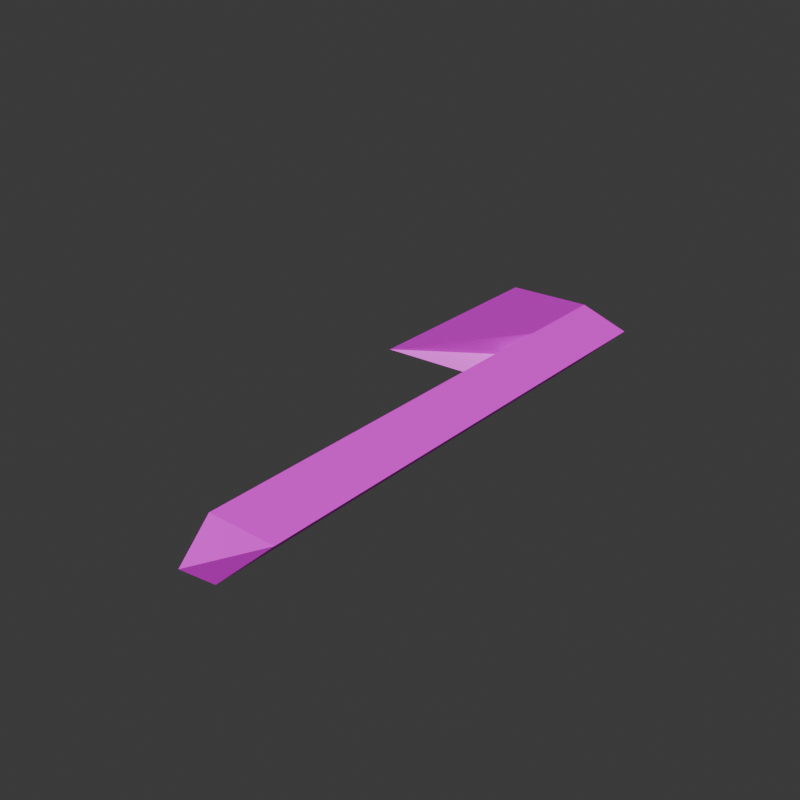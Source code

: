 # Source: Hatchet.blend  (saved by Blender 4.3.34; exported with 4.5.12 LTS)
import bpy
from mathutils import Matrix  # noqa: F401  (used for matrix-valued properties, if any)

bpy.ops.wm.read_factory_settings(use_empty=True)
scene = bpy.context.scene
scene.name = 'Scene'

# ---- collections
col_collection = bpy.data.collections.new('Collection'); scene.collection.children.link(col_collection)

# ---- images (referenced by path relative to the original .blend; pixels are not part of the script)
import os
ASSET_DIR = os.environ.get("B2B_ASSET_DIR", "")  # directory of the original .blend (textures are referenced by path, not embedded)
HERE = os.path.dirname(os.path.abspath(__file__))  # packed textures are extracted next to this script under _unpacked/

def load_image(name, relpath, width, height, colorspace="sRGB"):
    """Load a texture the original file referenced (path relative to the .blend, or extracted next to this script)."""
    p = next((c for c in (os.path.join(HERE, relpath), os.path.join(ASSET_DIR, relpath)) if relpath and os.path.exists(c)), "")
    if p:
        img = bpy.data.images.load(p, check_existing=True)
        img.name = name
    else:  # same state as the original file: an image datablock whose file is absent (Cycles renders it pink)
        img = bpy.data.images.new(name, width, height)
        img.source = "FILE"
        img.filepath = "//" + (relpath or name)
    img.colorspace_settings.name = colorspace
    return img
img_tools_texture_png = load_image('Tools_Texture.png', 'Tools_Texture.png', 1024, 1024, 'sRGB')

# ---- materials (node trees are filled in below, after node groups)
mat_material_007 = bpy.data.materials.new('Material.007')
mat_material_007.alpha_threshold = 0.0
mat_material_007.roughness = 0.5
mat_material_007.line_color = (0.0, 0.0, 0.0, 1.0)

# ---- material node trees
mat_material_007.use_nodes = True; mat_material_007.node_tree.nodes.clear()
_N = mat_material_007.node_tree.nodes; _L = mat_material_007.node_tree.links
n0 = _N.new('ShaderNodeOutputMaterial'); n0.name = 'Material Output'; n0.location = (300, 300)
n1 = _N.new('ShaderNodeBsdfPrincipled'); n1.name = 'Principled BSDF'; n1.location = (10, 300)
n1.inputs[3].default_value = 1.45
n2 = _N.new('ShaderNodeTexImage'); n2.name = 'Image Texture'; n2.location = (-302, 251)
n2.image = img_tools_texture_png
n2.interpolation = 'Closest'
_L.new(n1.outputs[0], n0.inputs[0])
_L.new(n2.outputs[0], n1.inputs[0])
n0.is_active_output = True

# ---- world
world_world = bpy.data.worlds.new('World'); scene.world = world_world
world_world.use_nodes = True; world_world.node_tree.nodes.clear()
_N = world_world.node_tree.nodes; _L = world_world.node_tree.links
n0 = _N.new('ShaderNodeOutputWorld'); n0.name = 'World Output'; n0.location = (300, 300)
n1 = _N.new('ShaderNodeBackground'); n1.name = 'Background'; n1.location = (10, 300)
n1.inputs[0].default_value = (0.05088, 0.05088, 0.05088, 1.0)
_L.new(n1.outputs[0], n0.inputs[0])
n0.is_active_output = True
world_world.color = (0.05088, 0.05088, 0.05088)
world_world.sun_shadow_jitter_overblur = 0.0

# ---- meshes
me_cube_007 = bpy.data.meshes.new('Cube.007')
me_cube_007.from_pydata([(0.1, 0.0, 0.2), (0.0, 0.0, 0.3), (0.0, 0.0, 0.1), (0.0, -1.3, 0.3), (0.0, -1.3, 0.1), (0.1, -1.2, 0.2), (-0.4, 0.5, 0.2), (-0.4, -0.2, 0.2), (-0.1, 0.0, 0.2), (-0.1, -1.2, 0.2), (0.0, -1.4, 0.2), (0.0, 0.3, 0.1), (0.0, 0.3, 0.3), (0.1, 0.4, 0.2)], [], [(0, 1, 3, 5), (2, 0, 5, 4), (8, 9, 3, 1), (2, 4, 9, 8), (3, 10, 5), (3, 9, 10), (10, 9, 4), (10, 4, 5), (0, 2, 11, 13), (12, 13, 6), (1, 0, 13, 12), (6, 7, 1, 12), (11, 6, 13), (2, 7, 6, 11), (7, 2, 8), (7, 8, 1)])
_uv = me_cube_007.uv_layers.new(name='UVMap')
_uv.uv.foreach_set('vector', [0.1972, 0.02073, 0.2739, 0.02906, 0.2739, 0.6111, 0.1972, 0.558, 0.5042, 0.7825, 0.4266, 0.7836, 0.4266, 0.1282, 0.5042, 0.07249, 0.1558, 0.02073, 0.1558, 0.6826, 0.0806, 0.7378, 0.0806, 0.02073, 0.3074, 0.7829, 0.3074, 0.07375, 0.3851, 0.1274, 0.3851, 0.782, 0.2739, 0.6111, 0.2285, 0.6741, 0.1972, 0.558, 0.0806, 0.7378, 0.1558, 0.6826, 0.1078, 0.793, 0.343, 0.01298, 0.3851, 0.1274, 0.3074, 0.07375, 0.4615, 0.01298, 0.5042, 0.07249, 0.4266, 0.1282, 0.5626, 0.5521, 0.6402, 0.551, 0.6402, 0.7149, 0.5626, 0.7706, 0.9111, 0.02834, 0.932, 0.0835, 0.692, 0.1387, 0.7377, 0.7427, 0.661, 0.7344, 0.661, 0.5553, 0.7377, 0.6084, 0.5881, 0.9758, 0.5881, 0.5897, 0.8073, 0.7, 0.8073, 0.8654, 0.6356, 0.01108, 0.7325, 0.09143, 0.558, 0.06679, 0.7579, 0.6576, 0.962, 0.5633, 0.962, 0.9452, 0.7579, 0.8212, 0.9698, 0.008047, 0.9698, 0.2541, 0.9202, 0.195, 0.6319, 0.2413, 0.5881, 0.08246, 0.6319, 0.01836])
me_cube_007.materials.append(mat_material_007)
me_cube_007.use_mirror_vertex_groups = False
me_cube_007.update()

# ---- objects
ob_hatchet = bpy.data.objects.new('Hatchet', me_cube_007)

# ---- transforms, parenting, visibility, modifiers, constraints
ob_hatchet.location = (9.686e-08, 0.0, 0.0)
ob_hatchet.lock_rotations_4d = False
ob_hatchet.empty_display_type = 'ARROWS'
ob_hatchet.lineart.crease_threshold = 0.0

# ---- collection membership
col_collection.objects.link(ob_hatchet)

# ---- scene / render settings (as saved in the file)
scene.frame_start = 1; scene.frame_end = 80; scene.frame_set(0)
scene.render.engine = 'BLENDER_EEVEE_NEXT'
scene.render.image_settings.file_format = 'FFMPEG'
scene.render.resolution_x = 512
scene.render.resolution_y = 512
scene.render.film_transparent = True
scene.eevee.use_raytracing = True
bpy.context.view_layer.update()

# ---- added for rendering (the .blend has no active camera and no usable light): camera, sun
cam_auto = bpy.data.cameras.new('AutoCamera')
cam_auto.lens = 50.0
cam_auto.sensor_width = 36.0
cam_auto.clip_end = 1000.0
ob_auto_camera = bpy.data.objects.new('AutoCamera', cam_auto)
scene.collection.objects.link(ob_auto_camera)
ob_auto_camera.location = (1.67717, -2.64261, 1.66174)
ob_auto_camera.rotation_euler = (1.09748, -7.21219e-08, 0.694738)
scene.camera = ob_auto_camera
light_auto_sun = bpy.data.lights.new('AutoSun', 'SUN')
light_auto_sun.energy = 3.0
light_auto_sun.angle = 0.0523599
ob_auto_sun = bpy.data.objects.new('AutoSun', light_auto_sun)
scene.collection.objects.link(ob_auto_sun)
ob_auto_sun.rotation_euler = (0.872665, 0.174533, 0.523599)
bpy.context.view_layer.update()
